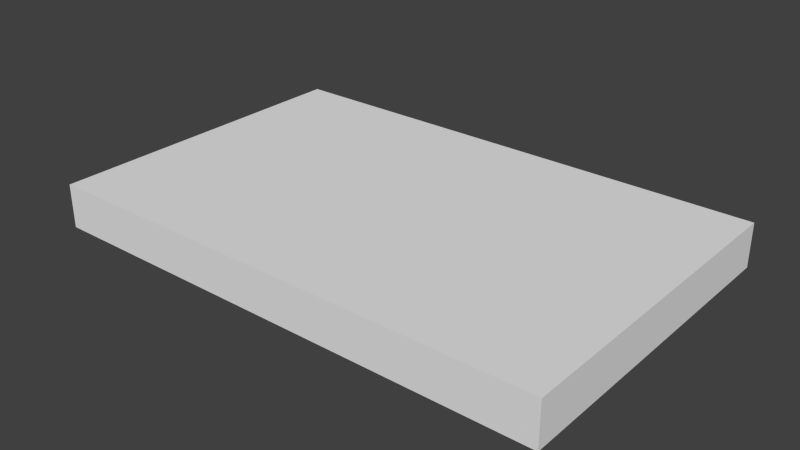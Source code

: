 # Source: boxInside.blend  (saved by Blender 2.77.0; exported with 4.5.12 LTS)
import bpy
from mathutils import Matrix  # noqa: F401  (used for matrix-valued properties, if any)

bpy.ops.wm.read_factory_settings(use_empty=True)
scene = bpy.context.scene
scene.name = 'Scene'

# ---- collections
col_collection_1 = bpy.data.collections.new('Collection 1'); scene.collection.children.link(col_collection_1)

# ---- materials (node trees are filled in below, after node groups)
mat_material = bpy.data.materials.new('Material')
mat_material.alpha_threshold = 0.0
mat_material.use_transparent_shadow = False
mat_material.roughness = 0.5
mat_material.line_color = (0.0, 0.0, 0.0, 1.0)
mat_material_001 = bpy.data.materials.new('Material.001')
mat_material_001.alpha_threshold = 0.0
mat_material_001.use_transparent_shadow = False
mat_material_001.diffuse_color = (0.8, 0.04991, 0.0, 1.0)
mat_material_001.roughness = 0.5

# ---- material node trees

# ---- world
world_world = bpy.data.worlds.new('World'); scene.world = world_world
world_world.color = (0.05088, 0.05088, 0.05088)
world_world.use_sun_shadow = False
world_world.sun_shadow_jitter_overblur = 0.0
world_world.cycles.sampling_method = 'NONE'
world_world.cycles.sample_map_resolution = 256

# ---- meshes
me_cube = bpy.data.meshes.new('Cube')
me_cube.from_pydata([(21.0, 15.0, 0.0), (21.0, -15.0, 0.0), (-21.0, -15.0, 0.0), (-21.0, 15.0, 0.0), (21.0, 15.0, 4.0), (21.0, -15.0, 4.0), (-21.0, -15.0, 4.0), (-21.0, 15.0, 4.0), (26.0, 15.0, 0.0), (26.0, -15.0, 0.0), (26.0, 15.0, 4.0), (26.0, -15.0, 4.0)], [], [(0, 3, 2, 1), (4, 5, 6, 7), (5, 4, 10, 11), (1, 2, 6, 5), (2, 3, 7, 6), (4, 7, 3, 0), (8, 9, 11, 10), (1, 5, 11, 9), (4, 0, 8, 10), (0, 1, 9, 8)])
me_cube.materials.append(mat_material)
me_cube.use_remesh_preserve_volume = False
me_cube.use_remesh_preserve_attributes = False
me_cube.use_mirror_vertex_groups = False
me_cube.update()
me_cube_007 = bpy.data.meshes.new('Cube.007')
me_cube_007.from_pydata([(-1.0, -11.5, -1.0), (-1.0, -11.5, 0.5), (-1.0, 15.0, -1.0), (-1.0, 15.0, 0.5), (1.0, -11.5, -1.0), (1.0, -11.5, 0.5), (1.0, 15.0, -1.0), (1.0, 15.0, 0.5)], [], [(1, 3, 2, 0), (3, 7, 6, 2), (7, 5, 4, 6), (5, 1, 0, 4), (0, 2, 6, 4), (5, 7, 3, 1)])
me_cube_007.materials.append(mat_material_001)
me_cube_007.use_remesh_preserve_volume = False
me_cube_007.use_remesh_preserve_attributes = False
me_cube_007.use_mirror_vertex_groups = False
me_cube_007.update()
me_cube_006 = bpy.data.meshes.new('Cube.006')
me_cube_006.from_pydata([(-7.0, -2.5, 0.0), (-7.0, -2.5, 1.25), (-7.0, 2.5, 0.0), (-7.0, 2.5, 1.25), (7.0, -2.5, 0.0), (7.0, -2.5, 1.25), (7.0, 2.5, 0.0), (7.0, 2.5, 1.25)], [], [(1, 3, 2, 0), (3, 7, 6, 2), (7, 5, 4, 6), (5, 1, 0, 4), (0, 2, 6, 4), (5, 7, 3, 1)])
me_cube_006.use_remesh_preserve_volume = False
me_cube_006.use_remesh_preserve_attributes = False
me_cube_006.use_mirror_vertex_groups = False
me_cube_006.update()
me_cube_005 = bpy.data.meshes.new('Cube.005')
me_cube_005.from_pydata([(-7.0, -2.5, 0.0), (-7.0, -2.5, 1.25), (-7.0, 2.5, 0.0), (-7.0, 2.5, 1.25), (7.0, -2.5, 0.0), (7.0, -2.5, 1.25), (7.0, 2.5, 0.0), (7.0, 2.5, 1.25)], [], [(1, 3, 2, 0), (3, 7, 6, 2), (7, 5, 4, 6), (5, 1, 0, 4), (0, 2, 6, 4), (5, 7, 3, 1)])
me_cube_005.use_remesh_preserve_volume = False
me_cube_005.use_remesh_preserve_attributes = False
me_cube_005.use_mirror_vertex_groups = False
me_cube_005.update()
me_cube_004 = bpy.data.meshes.new('Cube.004')
me_cube_004.from_pydata([(-7.0, -2.5, 0.0), (-7.0, -2.5, 1.25), (-7.0, 2.5, 0.0), (-7.0, 2.5, 1.25), (7.0, -2.5, 0.0), (7.0, -2.5, 1.25), (7.0, 2.5, 0.0), (7.0, 2.5, 1.25)], [], [(1, 3, 2, 0), (3, 7, 6, 2), (7, 5, 4, 6), (5, 1, 0, 4), (0, 2, 6, 4), (5, 7, 3, 1)])
me_cube_004.use_remesh_preserve_volume = False
me_cube_004.use_remesh_preserve_attributes = False
me_cube_004.use_mirror_vertex_groups = False
me_cube_004.update()
me_cube_002 = bpy.data.meshes.new('Cube.002')
me_cube_002.from_pydata([(-7.0, -2.5, 0.0), (-7.0, -2.5, 1.25), (-7.0, 2.5, 0.0), (-7.0, 2.5, 1.25), (7.0, -2.5, 0.0), (7.0, -2.5, 1.25), (7.0, 2.5, 0.0), (7.0, 2.5, 1.25)], [], [(1, 3, 2, 0), (3, 7, 6, 2), (7, 5, 4, 6), (5, 1, 0, 4), (0, 2, 6, 4), (5, 7, 3, 1)])
me_cube_002.use_remesh_preserve_volume = False
me_cube_002.use_remesh_preserve_attributes = False
me_cube_002.use_mirror_vertex_groups = False
me_cube_002.update()
me_cube_001 = bpy.data.meshes.new('Cube.001')
me_cube_001.from_pydata([(-7.0, -2.5, 0.0), (-7.0, -2.5, 1.25), (-7.0, 2.5, 0.0), (-7.0, 2.5, 1.25), (7.0, -2.5, 0.0), (7.0, -2.5, 1.25), (7.0, 2.5, 0.0), (7.0, 2.5, 1.25)], [], [(1, 3, 2, 0), (3, 7, 6, 2), (7, 5, 4, 6), (5, 1, 0, 4), (0, 2, 6, 4), (5, 7, 3, 1)])
me_cube_001.use_remesh_preserve_volume = False
me_cube_001.use_remesh_preserve_attributes = False
me_cube_001.use_mirror_vertex_groups = False
me_cube_001.update()
me_cube_003 = bpy.data.meshes.new('Cube.003')
me_cube_003.from_pydata([(-7.0, -2.5, 0.0), (-7.0, -2.5, 1.25), (-7.0, 2.5, 0.0), (-7.0, 2.5, 1.25), (7.0, -2.5, 0.0), (7.0, -2.5, 1.25), (7.0, 2.5, 0.0), (7.0, 2.5, 1.25)], [], [(1, 3, 2, 0), (3, 7, 6, 2), (7, 5, 4, 6), (5, 1, 0, 4), (0, 2, 6, 4), (5, 7, 3, 1)])
me_cube_003.use_remesh_preserve_volume = False
me_cube_003.use_remesh_preserve_attributes = False
me_cube_003.use_mirror_vertex_groups = False
me_cube_003.update()

# ---- objects
ob_shop = bpy.data.objects.new('shop', me_cube)
ob_till = bpy.data.objects.new('till', me_cube_007)
ob_shelf_004 = bpy.data.objects.new('shelf.004', me_cube_006)
ob_shelf_003 = bpy.data.objects.new('shelf.003', me_cube_005)
ob_shelf_001 = bpy.data.objects.new('shelf.001', me_cube_004)
ob_shelf_002 = bpy.data.objects.new('shelf.002', me_cube_002)
ob_shelf_006 = bpy.data.objects.new('shelf.006', me_cube_001)
ob_shelf = bpy.data.objects.new('shelf', me_cube_003)

# ---- transforms, parenting, visibility, modifiers, constraints
ob_shop.location = (0.0, 0.0, 0.0)
ob_shop.lock_rotations_4d = False
ob_shop.empty_display_type = 'ARROWS'
ob_shop.lineart.crease_threshold = 0.0
ob_till.parent = ob_shop
ob_till.location = (23.0, 0.0, 1.0)
ob_till.lineart.crease_threshold = 0.0
ob_shelf_004.parent = ob_shop
ob_shelf_004.location = (10.0, -9.0, 0.0)
ob_shelf_004.lineart.crease_threshold = 0.0
ob_shelf_003.parent = ob_shop
ob_shelf_003.location = (-10.0, -9.0, 0.0)
ob_shelf_003.lineart.crease_threshold = 0.0
ob_shelf_001.parent = ob_shop
ob_shelf_001.location = (-10.0, 9.0, 0.0)
ob_shelf_001.lineart.crease_threshold = 0.0
ob_shelf_002.parent = ob_shop
ob_shelf_002.location = (10.0, 9.0, 0.0)
ob_shelf_002.lineart.crease_threshold = 0.0
ob_shelf_006.parent = ob_shop
ob_shelf_006.location = (10.0, 0.0, 0.0)
ob_shelf_006.lineart.crease_threshold = 0.0
ob_shelf.parent = ob_shop
ob_shelf.location = (-10.0, 0.0, 0.0)
ob_shelf.lineart.crease_threshold = 0.0

# ---- collection membership
col_collection_1.objects.link(ob_shop)
col_collection_1.objects.link(ob_till)
col_collection_1.objects.link(ob_shelf_004)
col_collection_1.objects.link(ob_shelf_003)
col_collection_1.objects.link(ob_shelf_001)
col_collection_1.objects.link(ob_shelf_002)
col_collection_1.objects.link(ob_shelf_006)
col_collection_1.objects.link(ob_shelf)

# ---- scene / render settings (as saved in the file)
scene.frame_start = 1; scene.frame_end = 250; scene.frame_set(1)
scene.render.engine = 'BLENDER_EEVEE_NEXT'
scene.render.resolution_percentage = 50
scene.render.dither_intensity = 0.0
scene.cycles.use_denoising = False
scene.cycles.samples = 10
scene.cycles.sampling_pattern = 'TABULATED_SOBOL'
scene.cycles.light_sampling_threshold = 0.0
scene.cycles.use_adaptive_sampling = False
scene.cycles.use_light_tree = False
scene.cycles.blur_glossy = 0.0
scene.cycles.volume_bounces = 1
scene.cycles.pixel_filter_type = 'GAUSSIAN'
scene.cycles.sample_clamp_indirect = 0.0
scene.view_settings.view_transform = 'Standard'
bpy.context.view_layer.update()

# ---- added for rendering (the .blend has no active camera and no usable light): camera, sun
cam_auto = bpy.data.cameras.new('AutoCamera')
cam_auto.lens = 50.0
cam_auto.sensor_width = 36.0
cam_auto.clip_end = 1000.0
ob_auto_camera = bpy.data.objects.new('AutoCamera', cam_auto)
scene.collection.objects.link(ob_auto_camera)
ob_auto_camera.location = (54.2217, -62.066, 43.3773)
ob_auto_camera.rotation_euler = (1.09748, -7.21219e-08, 0.694738)
scene.camera = ob_auto_camera
light_auto_sun = bpy.data.lights.new('AutoSun', 'SUN')
light_auto_sun.energy = 3.0
light_auto_sun.angle = 0.0523599
ob_auto_sun = bpy.data.objects.new('AutoSun', light_auto_sun)
scene.collection.objects.link(ob_auto_sun)
ob_auto_sun.rotation_euler = (0.872665, 0.174533, 0.523599)
bpy.context.view_layer.update()

